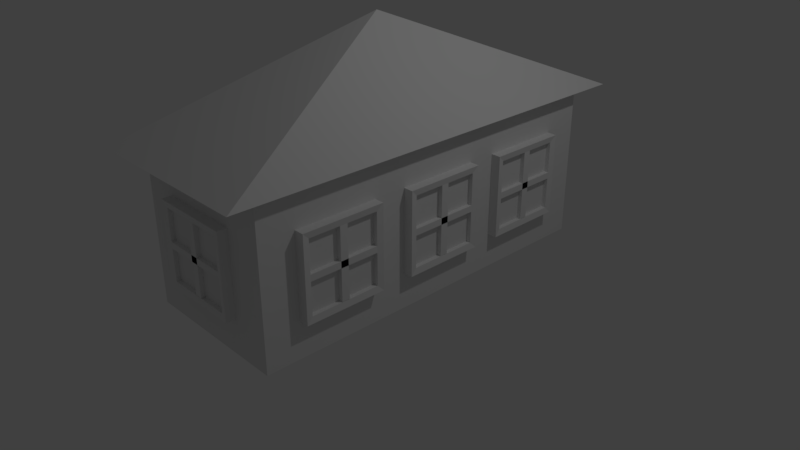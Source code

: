 # Source: house.blend  (saved by Blender 2.78.0; exported with 4.5.12 LTS)
import bpy
from mathutils import Matrix  # noqa: F401  (used for matrix-valued properties, if any)

bpy.ops.wm.read_factory_settings(use_empty=True)
scene = bpy.context.scene
scene.name = 'Scene'

# ---- collections
col_collection_1 = bpy.data.collections.new('Collection 1'); scene.collection.children.link(col_collection_1)

# ---- materials (node trees are filled in below, after node groups)
mat_material = bpy.data.materials.new('Material')
mat_material.alpha_threshold = 0.0
mat_material.use_transparent_shadow = False
mat_material.roughness = 0.5
mat_material.line_color = (0.0, 0.0, 0.0, 1.0)

# ---- material node trees

# ---- world
world_world = bpy.data.worlds.new('World'); scene.world = world_world
world_world.color = (0.05088, 0.05088, 0.05088)
world_world.use_sun_shadow = False
world_world.sun_shadow_jitter_overblur = 0.0
world_world.cycles.sampling_method = 'MANUAL'

# ---- cameras
cam_camera = bpy.data.cameras.new('Camera')
cam_camera.clip_end = 100.0
cam_camera.lens = 35.0
cam_camera.sensor_width = 32.0
cam_camera.sensor_height = 18.0
cam_camera.ortho_scale = 7.314
cam_camera.dof.focus_distance = 0.0
cam_camera.dof.aperture_fstop = 128.0

# ---- lights
light_lamp = bpy.data.lights.new('Lamp', 'POINT')
light_lamp.transmission_factor = 0.0
light_lamp.cutoff_distance = 30.0
light_lamp.energy = 100.0
light_lamp.shadow_buffer_clip_start = 1.001
light_lamp.shadow_soft_size = 0.1
light_lamp.shadow_maximum_resolution = 0.006
light_lamp.use_absolute_resolution = True

# ---- meshes
me_cube = bpy.data.meshes.new('Cube')
me_cube.from_pydata([(1.2, 1.0, -0.04548), (1.2, -1.0, -0.04548), (-0.8, -1.0, -0.04548), (-0.8, 1.0, -0.04548), (1.2, 1.0, 1.955), (1.2, -1.0, 1.955), (-0.8, -1.0, 1.955), (-0.8, 1.0, 1.955), (-0.8, -1.0, -0.04548), (-0.8, 1.0, -0.04548), (-0.8, -1.0, 1.955), (-0.8, 1.0, 1.955), (1.36, 1.16, 1.955), (1.36, -1.16, 1.955), (-0.96, 1.16, 1.955), (-0.96, -1.16, 1.955), (0.2, -2.086e-07, 3.16), (-0.7023, 0.4596, 1.396), (-0.8523, 0.4596, 0.4956), (-0.8523, 0.4596, 1.396), (-0.8625, -0.1017, -0.03929), (-0.8625, -0.1017, 1.161), (-0.8625, 0.1017, -0.03929), (-0.8625, 0.1017, 1.161), (-0.7375, -0.1017, -0.03929), (-0.7375, -0.1017, 1.161), (-0.7375, 0.1017, -0.03929), (-0.7375, 0.1017, 1.161), (-0.8778, -0.1266, -0.1246), (-0.8778, -0.1266, 1.246), (-0.8778, 0.1266, 1.246), (-0.8778, 0.1266, -0.1246), (-0.7222, 0.1266, -0.1246), (-0.7222, 0.1266, 1.246), (-0.7222, -0.1266, 1.246), (-0.7222, -0.1266, -0.1246), (-0.9089, -0.1017, -0.0467), (-0.9089, -0.1017, 1.153), (-0.9089, 0.1017, 1.153), (-0.9089, 0.1017, -0.0467), (-0.9242, 0.1266, -0.1321), (-0.9242, 0.1266, 1.239), (-0.9242, -0.1266, -0.1321), (-0.9242, -0.1266, 1.239), (-0.8523, 0.8258, 0.4956), (-0.8523, 0.8258, 1.396), (-0.7023, 0.8258, 1.396), (-0.7023, 0.8258, 0.4956), (-0.7023, 0.4596, 0.4956), (-0.8523, 0.8258, 0.4956), (-0.8523, 0.4596, 1.396), (-0.8523, 0.4596, 0.4956), (-0.8523, 0.8258, 1.396), (-0.7023, 0.4596, 0.4956), (-0.7023, 0.4596, 1.396), (-0.7023, 0.8258, 0.4956), (-0.7023, 0.8258, 1.396), (-0.6888, 0.4267, 1.476), (-0.8657, 0.4267, 1.476), (-0.8657, 0.4267, 0.4147), (-0.6888, 0.4267, 0.4147), (-0.6888, 0.8587, 1.476), (-0.8657, 0.8587, 0.4147), (-0.8657, 0.8587, 1.476), (-0.6888, 0.8587, 0.4147), (-0.9091, 0.4596, 0.4956), (-0.9225, 0.4267, 0.4147), (-0.9091, 0.8258, 0.4956), (-0.9091, 0.4596, 1.396), (-0.9091, 0.8258, 1.396), (-0.9225, 0.8587, 1.476), (-0.9225, 0.4267, 1.476), (-0.9225, 0.8587, 0.4147), (-0.8523, 0.4596, 0.9043), (-0.8523, 0.4596, 0.9869), (-0.9091, 0.4596, 0.9869), (-0.9091, 0.4596, 0.9043), (-0.8523, 0.827, 0.9043), (-0.8523, 0.827, 0.9869), (-0.9091, 0.827, 0.9869), (-0.9091, 0.827, 0.9043), (-0.8523, 0.6225, 1.396), (-0.8523, 0.6628, 1.396), (-0.9091, 0.6628, 1.396), (-0.9091, 0.6225, 1.396), (-0.8523, 0.6225, 0.4987), (-0.8523, 0.6628, 0.4987), (-0.9091, 0.6628, 0.4987), (-0.9091, 0.6225, 0.4987), (-0.8523, -0.7831, 0.4956), (-0.8523, -0.7831, 1.396), (-0.8523, -0.4169, 0.4956), (-0.8523, -0.4169, 1.396), (-0.8523, -0.4169, 0.4956), (-0.8523, -0.7831, 1.396), (-0.8523, -0.7831, 0.4956), (-0.8523, -0.4169, 1.396), (-0.6888, -0.816, 1.476), (-0.8657, -0.816, 1.476), (-0.8657, -0.816, 0.4147), (-0.6888, -0.816, 0.4147), (-0.6888, -0.384, 1.476), (-0.8657, -0.384, 0.4147), (-0.8657, -0.384, 1.476), (-0.6888, -0.384, 0.4147), (-0.9091, -0.7831, 0.4956), (-0.9225, -0.816, 0.4147), (-0.9091, -0.4169, 0.4956), (-0.9091, -0.7831, 1.396), (-0.9091, -0.4169, 1.396), (-0.9225, -0.384, 1.476), (-0.9225, -0.816, 1.476), (-0.9225, -0.384, 0.4147), (-0.8523, -0.7831, 0.9043), (-0.8523, -0.7831, 0.9869), (-0.9091, -0.7831, 0.9869), (-0.9091, -0.7831, 0.9043), (-0.8523, -0.4157, 0.9043), (-0.8523, -0.4157, 0.9869), (-0.9091, -0.4157, 0.9869), (-0.9091, -0.4157, 0.9043), (-0.8523, -0.6201, 1.396), (-0.8523, -0.5799, 1.396), (-0.9091, -0.5799, 1.396), (-0.9091, -0.6201, 1.396), (-0.8523, -0.6201, 0.4987), (-0.8523, -0.5799, 0.4987), (-0.9091, -0.5799, 0.4987), (-0.9091, -0.6201, 0.4987), (1.254, -0.4167, 0.4956), (1.254, -0.4167, 1.396), (1.254, -0.7828, 0.4956), (1.254, -0.7828, 1.396), (1.254, -0.7828, 0.4956), (1.254, -0.4167, 1.396), (1.254, -0.4167, 0.4956), (1.254, -0.7828, 1.396), (1.091, -0.3838, 1.476), (1.268, -0.3838, 1.476), (1.268, -0.3838, 0.4147), (1.091, -0.3838, 0.4147), (1.091, -0.8157, 1.476), (1.268, -0.8157, 0.4147), (1.268, -0.8157, 1.476), (1.091, -0.8157, 0.4147), (1.311, -0.4167, 0.4956), (1.325, -0.3838, 0.4147), (1.311, -0.7828, 0.4956), (1.311, -0.4167, 1.396), (1.311, -0.7828, 1.396), (1.325, -0.8157, 1.476), (1.325, -0.3838, 1.476), (1.325, -0.8157, 0.4147), (1.254, -0.4167, 0.9043), (1.254, -0.4167, 0.9869), (1.311, -0.4167, 0.9869), (1.311, -0.4167, 0.9043), (1.254, -0.7841, 0.9043), (1.254, -0.7841, 0.9869), (1.311, -0.7841, 0.9869), (1.311, -0.7841, 0.9043), (1.254, -0.5796, 1.396), (1.254, -0.6199, 1.396), (1.311, -0.6199, 1.396), (1.311, -0.5796, 1.396), (1.254, -0.5796, 0.4987), (1.254, -0.6199, 0.4987), (1.311, -0.6199, 0.4987), (1.311, -0.5796, 0.4987), (1.254, 0.7689, 0.4956), (1.254, 0.7689, 1.396), (1.254, 0.4027, 0.4956), (1.254, 0.4027, 1.396), (1.254, 0.4027, 0.4956), (1.254, 0.7689, 1.396), (1.254, 0.7689, 0.4956), (1.254, 0.4027, 1.396), (1.091, 0.8018, 1.476), (1.268, 0.8018, 1.476), (1.268, 0.8018, 0.4147), (1.091, 0.8018, 0.4147), (1.091, 0.3698, 1.476), (1.268, 0.3698, 0.4147), (1.268, 0.3698, 1.476), (1.091, 0.3698, 0.4147), (1.311, 0.7689, 0.4956), (1.325, 0.8018, 0.4147), (1.311, 0.4027, 0.4956), (1.311, 0.7689, 1.396), (1.311, 0.4027, 1.396), (1.325, 0.3698, 1.476), (1.325, 0.8018, 1.476), (1.325, 0.3698, 0.4147), (1.254, 0.7689, 0.9043), (1.254, 0.7689, 0.9869), (1.311, 0.7689, 0.9869), (1.311, 0.7689, 0.9043), (1.254, 0.4015, 0.9043), (1.254, 0.4015, 0.9869), (1.311, 0.4015, 0.9869), (1.311, 0.4015, 0.9043), (1.254, 0.606, 1.396), (1.254, 0.5657, 1.396), (1.311, 0.5657, 1.396), (1.311, 0.606, 1.396), (1.254, 0.606, 0.4987), (1.254, 0.5657, 0.4987), (1.311, 0.5657, 0.4987), (1.311, 0.606, 0.4987), (1.254, 0.1861, 0.4956), (1.254, 0.1861, 1.396), (1.254, -0.18, 0.4956), (1.254, -0.18, 1.396), (1.254, -0.18, 0.4956), (1.254, 0.1861, 1.396), (1.254, 0.1861, 0.4956), (1.254, -0.18, 1.396), (1.091, 0.219, 1.476), (1.268, 0.219, 1.476), (1.268, 0.219, 0.4147), (1.091, 0.219, 0.4147), (1.091, -0.2129, 1.476), (1.268, -0.2129, 0.4147), (1.268, -0.2129, 1.476), (1.091, -0.2129, 0.4147), (1.311, 0.1861, 0.4956), (1.325, 0.219, 0.4147), (1.311, -0.18, 0.4956), (1.311, 0.1861, 1.396), (1.311, -0.18, 1.396), (1.325, -0.2129, 1.476), (1.325, 0.219, 1.476), (1.325, -0.2129, 0.4147), (1.254, 0.1861, 0.9043), (1.254, 0.1861, 0.9869), (1.311, 0.1861, 0.9869), (1.311, 0.1861, 0.9043), (1.254, -0.1813, 0.9043), (1.254, -0.1813, 0.9869), (1.311, -0.1813, 0.9869), (1.311, -0.1813, 0.9043), (1.254, 0.02317, 1.396), (1.254, -0.0171, 1.396), (1.311, -0.0171, 1.396), (1.311, 0.02317, 1.396), (1.254, 0.02317, 0.4987), (1.254, -0.0171, 0.4987), (1.311, -0.0171, 0.4987), (1.311, 0.02317, 0.4987), (0.1231, 1.041, 0.4987), (0.2221, 1.041, 0.4987), (0.2221, 1.018, 0.4987), (0.1231, 1.018, 0.4987), (0.1231, 1.041, 1.396), (0.2221, 1.041, 1.396), (0.2221, 1.018, 1.396), (0.1231, 1.018, 1.396), (0.6256, 1.041, 0.9043), (0.6256, 1.041, 0.9869), (0.6256, 1.018, 0.9869), (0.6256, 1.018, 0.9043), (-0.2774, 1.041, 0.9043), (-0.2774, 1.041, 0.9869), (-0.2774, 1.018, 0.9869), (-0.2774, 1.018, 0.9043), (0.7034, 1.046, 0.4147), (-0.3583, 1.046, 1.476), (0.7034, 1.046, 1.476), (0.6226, 1.041, 1.396), (-0.2774, 1.041, 1.396), (0.6226, 1.041, 0.4956), (-0.3583, 1.046, 0.4147), (-0.2774, 1.041, 0.4956), (0.7034, 0.951, 0.4147), (0.7034, 1.023, 1.476), (0.7034, 1.023, 0.4147), (0.7034, 0.951, 1.476), (-0.3583, 0.951, 0.4147), (-0.3583, 1.023, 0.4147), (-0.3583, 1.023, 1.476), (-0.3583, 0.951, 1.476), (0.6226, 1.018, 1.396), (-0.2774, 1.018, 0.4956), (-0.2774, 1.018, 1.396), (0.6226, 1.018, 0.4956), (0.6226, 1.018, 1.396), (0.6226, 1.018, 0.4956), (-0.2774, 1.018, 1.396), (-0.2774, 1.018, 0.4956), (0.6232, -1.023, 0.4956), (0.6232, -1.023, 1.396), (-0.2768, -1.023, 0.4956), (-0.2768, -1.023, 1.396), (-0.2768, -1.023, 0.4956), (0.6232, -1.023, 1.396), (0.6232, -1.023, 0.4956), (-0.2768, -1.023, 1.396), (0.704, -0.9564, 1.476), (0.704, -1.028, 1.476), (0.704, -1.028, 0.4147), (0.704, -0.9564, 0.4147), (-0.3577, -0.9564, 1.476), (-0.3577, -1.028, 0.4147), (-0.3577, -1.028, 1.476), (-0.3577, -0.9564, 0.4147), (0.6232, -1.046, 0.4956), (0.704, -1.052, 0.4147), (-0.2768, -1.046, 0.4956), (0.6232, -1.046, 1.396), (-0.2768, -1.046, 1.396), (-0.3577, -1.052, 1.476), (0.704, -1.052, 1.476), (-0.3577, -1.052, 0.4147), (0.6232, -1.023, 0.9043), (0.6232, -1.023, 0.9869), (0.6232, -1.046, 0.9869), (0.6232, -1.046, 0.9043), (-0.2799, -1.023, 0.9043), (-0.2799, -1.023, 0.9869), (-0.2799, -1.046, 0.9869), (-0.2799, -1.046, 0.9043), (0.2227, -1.023, 1.396), (0.1237, -1.023, 1.396), (0.1237, -1.046, 1.396), (0.2227, -1.046, 1.396), (0.2227, -1.023, 0.4987), (0.1237, -1.023, 0.4987), (0.1237, -1.046, 0.4987), (0.2227, -1.046, 0.4987)], [], [(0, 1, 2, 3), (7, 6, 15, 14), (0, 4, 5, 1), (1, 5, 6, 2), (2, 6, 10, 8), (4, 0, 3, 7), (8, 10, 11, 9), (6, 7, 11, 10), (7, 3, 9, 11), (3, 2, 8, 9), (15, 13, 16), (4, 7, 14, 12), (6, 5, 13, 15), (5, 4, 12, 13), (52, 50, 19, 45), (13, 12, 16), (14, 15, 16), (12, 14, 16), (20, 21, 23, 22), (20, 24, 35, 28), (26, 27, 25, 24), (28, 29, 43, 42), (22, 26, 24, 20), (22, 23, 38, 39), (31, 30, 33, 32), (35, 34, 29, 28), (33, 30, 29, 34), (25, 27, 33, 34), (27, 26, 32, 33), (26, 22, 31, 32), (30, 31, 40, 41), (24, 25, 34, 35), (37, 36, 42, 43), (39, 38, 41, 40), (38, 37, 43, 41), (21, 20, 36, 37), (29, 30, 41, 43), (23, 21, 37, 38), (20, 28, 42, 36), (31, 22, 39, 40), (51, 49, 44, 18), (17, 46, 61, 57), (46, 47, 64, 61), (62, 59, 66, 72), (19, 18, 73, 74), (53, 54, 17, 48), (51, 50, 52, 49), (55, 56, 54, 53), (55, 53, 48, 47), (49, 52, 45, 44), (50, 51, 18, 19), (56, 55, 47, 46), (54, 56, 46, 17), (61, 63, 58, 57), (62, 64, 60, 59), (60, 57, 58, 59), (62, 63, 61, 64), (58, 63, 70, 71), (47, 48, 60, 64), (45, 19, 81, 82), (48, 17, 57, 60), (68, 65, 66, 71), (69, 68, 71, 70), (67, 69, 70, 72), (65, 67, 72, 66), (44, 45, 69, 67), (63, 62, 72, 70), (59, 58, 71, 66), (18, 44, 67, 65), (76, 75, 79, 80), (18, 65, 76, 73), (65, 68, 75, 76), (68, 19, 74, 75), (78, 77, 80, 79), (74, 73, 77, 78), (73, 76, 80, 77), (75, 74, 78, 79), (81, 84, 88, 85), (68, 69, 83, 84), (69, 45, 82, 83), (19, 68, 84, 81), (86, 85, 88, 87), (82, 81, 85, 86), (84, 83, 87, 88), (83, 82, 86, 87), (102, 99, 106, 112), (95, 94, 96, 93), (101, 103, 98, 97), (102, 104, 100, 99), (100, 97, 98, 99), (102, 103, 101, 104), (98, 103, 110, 111), (108, 105, 106, 111), (109, 108, 111, 110), (107, 109, 110, 112), (105, 107, 112, 106), (91, 92, 109, 107), (103, 102, 112, 110), (99, 98, 111, 106), (89, 91, 107, 105), (116, 115, 119, 120), (89, 105, 116, 113), (108, 90, 114, 115), (113, 116, 120, 117), (115, 114, 118, 119), (121, 124, 128, 125), (109, 92, 122, 123), (90, 108, 124, 121), (126, 125, 128, 127), (124, 123, 127, 128), (123, 122, 126, 127), (142, 139, 146, 152), (135, 134, 136, 133), (141, 143, 138, 137), (142, 144, 140, 139), (140, 137, 138, 139), (142, 143, 141, 144), (138, 143, 150, 151), (148, 145, 146, 151), (149, 148, 151, 150), (147, 149, 150, 152), (145, 147, 152, 146), (131, 132, 149, 147), (143, 142, 152, 150), (139, 138, 151, 146), (129, 131, 147, 145), (156, 155, 159, 160), (129, 145, 156, 153), (148, 130, 154, 155), (153, 156, 160, 157), (155, 154, 158, 159), (161, 164, 168, 165), (149, 132, 162, 163), (130, 148, 164, 161), (166, 165, 168, 167), (164, 163, 167, 168), (163, 162, 166, 167), (182, 179, 186, 192), (175, 174, 176, 173), (181, 183, 178, 177), (182, 184, 180, 179), (180, 177, 178, 179), (182, 183, 181, 184), (178, 183, 190, 191), (188, 185, 186, 191), (189, 188, 191, 190), (187, 189, 190, 192), (185, 187, 192, 186), (171, 172, 189, 187), (183, 182, 192, 190), (179, 178, 191, 186), (169, 171, 187, 185), (196, 195, 199, 200), (169, 185, 196, 193), (188, 170, 194, 195), (193, 196, 200, 197), (195, 194, 198, 199), (201, 204, 208, 205), (189, 172, 202, 203), (170, 188, 204, 201), (206, 205, 208, 207), (204, 203, 207, 208), (203, 202, 206, 207), (222, 219, 226, 232), (215, 214, 216, 213), (221, 223, 218, 217), (222, 224, 220, 219), (220, 217, 218, 219), (222, 223, 221, 224), (218, 223, 230, 231), (228, 225, 226, 231), (229, 228, 231, 230), (227, 229, 230, 232), (225, 227, 232, 226), (211, 212, 229, 227), (223, 222, 232, 230), (219, 218, 231, 226), (209, 211, 227, 225), (236, 235, 239, 240), (209, 225, 236, 233), (228, 210, 234, 235), (233, 236, 240, 237), (235, 234, 238, 239), (241, 244, 248, 245), (229, 212, 242, 243), (210, 228, 244, 241), (246, 245, 248, 247), (244, 243, 247, 248), (243, 242, 246, 247), (254, 255, 251, 250), (253, 254, 250, 249), (251, 252, 249, 250), (287, 269, 253, 256), (268, 285, 255, 254), (256, 253, 249, 252), (262, 263, 259, 258), (264, 261, 257, 260), (269, 287, 263, 262), (288, 272, 261, 264), (261, 262, 258, 257), (288, 286, 270, 272), (278, 279, 266, 271), (274, 275, 265, 267), (286, 285, 268, 270), (272, 270, 265, 271), (270, 268, 267, 265), (268, 269, 266, 267), (269, 272, 271, 266), (279, 274, 267, 266), (275, 274, 276, 273), (277, 280, 279, 278), (275, 273, 277, 278), (276, 274, 279, 280), (282, 283, 281, 284), (275, 278, 271, 265), (302, 299, 306, 312), (295, 294, 296, 293), (301, 303, 298, 297), (302, 304, 300, 299), (300, 297, 298, 299), (302, 303, 301, 304), (298, 303, 310, 311), (308, 305, 306, 311), (309, 308, 311, 310), (307, 309, 310, 312), (305, 307, 312, 306), (291, 292, 309, 307), (303, 302, 312, 310), (299, 298, 311, 306), (289, 291, 307, 305), (316, 315, 319, 320), (289, 305, 316, 313), (308, 290, 314, 315), (313, 316, 320, 317), (315, 314, 318, 319), (321, 324, 328, 325), (309, 292, 322, 323), (290, 308, 324, 321), (326, 325, 328, 327), (324, 323, 327, 328), (323, 322, 326, 327)])
me_cube.materials.append(mat_material)
me_cube.use_remesh_preserve_volume = False
me_cube.use_remesh_preserve_attributes = False
me_cube.use_mirror_vertex_groups = False
me_cube.update()

# ---- objects
ob_cube = bpy.data.objects.new('Cube', me_cube)
ob_lamp = bpy.data.objects.new('Lamp', light_lamp)
ob_camera = bpy.data.objects.new('Camera', cam_camera)

# ---- transforms, parenting, visibility, modifiers, constraints
ob_cube.location = (0.0, 0.0, 0.0)
ob_cube.scale = (1.0, 2.458, 1.0)
ob_cube.lock_rotations_4d = False
ob_cube.empty_display_type = 'ARROWS'
ob_cube.lineart.crease_threshold = 0.0
ob_lamp.location = (4.076, 1.005, 5.904)
ob_lamp.rotation_euler = (0.6503, 0.05522, 1.866)
ob_lamp.lock_rotations_4d = False
ob_lamp.empty_display_type = 'ARROWS'
ob_lamp.color = (0.0, 0.0, 0.0, 0.0)
ob_lamp.lineart.crease_threshold = 0.0
ob_camera.location = (7.481, -6.508, 5.344)
ob_camera.rotation_euler = (1.109, 0.0, 0.8149)
ob_camera.lock_rotations_4d = False
ob_camera.empty_display_type = 'ARROWS'
ob_camera.color = (0.0, 0.0, 0.0, 0.0)
ob_camera.display_type = 'WIRE'
ob_camera.lineart.crease_threshold = 0.0

# ---- collection membership
col_collection_1.objects.link(ob_cube)
col_collection_1.objects.link(ob_lamp)
col_collection_1.objects.link(ob_camera)

# ---- scene / render settings (as saved in the file)
scene.camera = ob_camera
scene.frame_start = 1; scene.frame_end = 250; scene.frame_set(1)
scene.render.engine = 'BLENDER_EEVEE_NEXT'
scene.render.resolution_percentage = 50
scene.render.dither_intensity = 0.0
scene.cycles.use_denoising = False
scene.cycles.samples = 128
scene.cycles.sampling_pattern = 'TABULATED_SOBOL'
scene.cycles.light_sampling_threshold = 0.0
scene.cycles.use_adaptive_sampling = False
scene.cycles.use_light_tree = False
scene.cycles.blur_glossy = 0.0
scene.cycles.sample_clamp_indirect = 0.0
scene.view_settings.view_transform = 'Standard'
bpy.context.view_layer.update()
